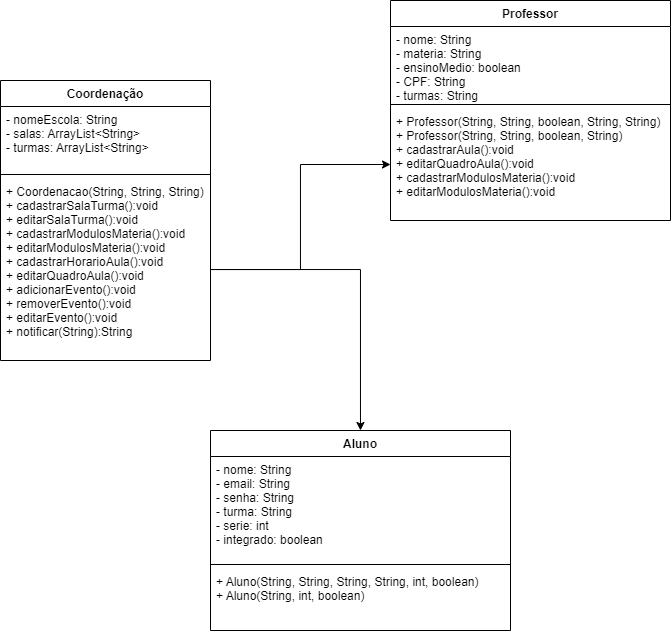

The diagram above was exported from draw.io. Its source (the exported page's mxGraphModel, read from the mxfile embedded in the PNG):
<mxGraphModel dx="607" dy="334" grid="1" gridSize="10" guides="1" tooltips="1" connect="1" arrows="1" fold="1" page="1" pageScale="1" pageWidth="827" pageHeight="1169" math="0" shadow="0">
  <root>
    <mxCell id="0" />
    <mxCell id="1" parent="0" />
    <mxCell id="heF56gk6b5iMo-jRzzzD-1" value="Coordenação" style="swimlane;fontStyle=1;align=center;verticalAlign=top;childLayout=stackLayout;horizontal=1;startSize=26;horizontalStack=0;resizeParent=1;resizeParentMax=0;resizeLast=0;collapsible=1;marginBottom=0;" vertex="1" parent="1">
      <mxGeometry x="40" y="80" width="210" height="280" as="geometry" />
    </mxCell>
    <mxCell id="heF56gk6b5iMo-jRzzzD-2" value="- nomeEscola: String&#10;- salas: ArrayList&lt;String&gt;&#10;- turmas: ArrayList&lt;String&gt;" style="text;strokeColor=none;fillColor=none;align=left;verticalAlign=top;spacingLeft=4;spacingRight=4;overflow=hidden;rotatable=0;points=[[0,0.5],[1,0.5]];portConstraint=eastwest;" vertex="1" parent="heF56gk6b5iMo-jRzzzD-1">
      <mxGeometry y="26" width="210" height="64" as="geometry" />
    </mxCell>
    <mxCell id="heF56gk6b5iMo-jRzzzD-3" value="" style="line;strokeWidth=1;fillColor=none;align=left;verticalAlign=middle;spacingTop=-1;spacingLeft=3;spacingRight=3;rotatable=0;labelPosition=right;points=[];portConstraint=eastwest;strokeColor=inherit;" vertex="1" parent="heF56gk6b5iMo-jRzzzD-1">
      <mxGeometry y="90" width="210" height="8" as="geometry" />
    </mxCell>
    <mxCell id="heF56gk6b5iMo-jRzzzD-4" value="+ Coordenacao(String, String, String)&#10;+ cadastrarSalaTurma():void&#10;+ editarSalaTurma():void&#10;+ cadastrarModulosMateria():void&#10;+ editarModulosMateria():void&#10;+ cadastrarHorarioAula():void&#10;+ editarQuadroAula():void&#10;+ adicionarEvento():void&#10;+ removerEvento():void&#10;+ editarEvento():void&#10;+ notificar(String):String" style="text;strokeColor=none;fillColor=none;align=left;verticalAlign=top;spacingLeft=4;spacingRight=4;overflow=hidden;rotatable=0;points=[[0,0.5],[1,0.5]];portConstraint=eastwest;" vertex="1" parent="heF56gk6b5iMo-jRzzzD-1">
      <mxGeometry y="98" width="210" height="182" as="geometry" />
    </mxCell>
    <mxCell id="heF56gk6b5iMo-jRzzzD-5" value="Professor" style="swimlane;fontStyle=1;align=center;verticalAlign=top;childLayout=stackLayout;horizontal=1;startSize=26;horizontalStack=0;resizeParent=1;resizeParentMax=0;resizeLast=0;collapsible=1;marginBottom=0;" vertex="1" parent="1">
      <mxGeometry x="430" width="280" height="220" as="geometry" />
    </mxCell>
    <mxCell id="heF56gk6b5iMo-jRzzzD-6" value="- nome: String&#10;- materia: String&#10;- ensinoMedio: boolean&#10;- CPF: String&#10;- turmas: String&#10;" style="text;strokeColor=none;fillColor=none;align=left;verticalAlign=top;spacingLeft=4;spacingRight=4;overflow=hidden;rotatable=0;points=[[0,0.5],[1,0.5]];portConstraint=eastwest;" vertex="1" parent="heF56gk6b5iMo-jRzzzD-5">
      <mxGeometry y="26" width="280" height="74" as="geometry" />
    </mxCell>
    <mxCell id="heF56gk6b5iMo-jRzzzD-7" value="" style="line;strokeWidth=1;fillColor=none;align=left;verticalAlign=middle;spacingTop=-1;spacingLeft=3;spacingRight=3;rotatable=0;labelPosition=right;points=[];portConstraint=eastwest;strokeColor=inherit;" vertex="1" parent="heF56gk6b5iMo-jRzzzD-5">
      <mxGeometry y="100" width="280" height="8" as="geometry" />
    </mxCell>
    <mxCell id="heF56gk6b5iMo-jRzzzD-8" value="+ Professor(String, String, boolean, String, String)&#10;+ Professor(String, String, boolean, String)&#10;+ cadastrarAula():void&#10;+ editarQuadroAula():void&#10;+ cadastrarModulosMateria():void&#10;+ editarModulosMateria():void&#10;" style="text;strokeColor=none;fillColor=none;align=left;verticalAlign=top;spacingLeft=4;spacingRight=4;overflow=hidden;rotatable=0;points=[[0,0.5],[1,0.5]];portConstraint=eastwest;" vertex="1" parent="heF56gk6b5iMo-jRzzzD-5">
      <mxGeometry y="108" width="280" height="112" as="geometry" />
    </mxCell>
    <mxCell id="heF56gk6b5iMo-jRzzzD-9" value="Aluno" style="swimlane;fontStyle=1;align=center;verticalAlign=top;childLayout=stackLayout;horizontal=1;startSize=26;horizontalStack=0;resizeParent=1;resizeParentMax=0;resizeLast=0;collapsible=1;marginBottom=0;" vertex="1" parent="1">
      <mxGeometry x="250" y="430" width="300" height="200" as="geometry" />
    </mxCell>
    <mxCell id="heF56gk6b5iMo-jRzzzD-10" value="- nome: String&#10;- email: String&#10;- senha: String&#10;- turma: String&#10;- serie: int&#10;- integrado: boolean" style="text;strokeColor=none;fillColor=none;align=left;verticalAlign=top;spacingLeft=4;spacingRight=4;overflow=hidden;rotatable=0;points=[[0,0.5],[1,0.5]];portConstraint=eastwest;" vertex="1" parent="heF56gk6b5iMo-jRzzzD-9">
      <mxGeometry y="26" width="300" height="104" as="geometry" />
    </mxCell>
    <mxCell id="heF56gk6b5iMo-jRzzzD-11" value="" style="line;strokeWidth=1;fillColor=none;align=left;verticalAlign=middle;spacingTop=-1;spacingLeft=3;spacingRight=3;rotatable=0;labelPosition=right;points=[];portConstraint=eastwest;strokeColor=inherit;" vertex="1" parent="heF56gk6b5iMo-jRzzzD-9">
      <mxGeometry y="130" width="300" height="8" as="geometry" />
    </mxCell>
    <mxCell id="heF56gk6b5iMo-jRzzzD-12" value="+ Aluno(String, String, String, String, int, boolean)&#10;+ Aluno(String, int, boolean)&#10;" style="text;strokeColor=none;fillColor=none;align=left;verticalAlign=top;spacingLeft=4;spacingRight=4;overflow=hidden;rotatable=0;points=[[0,0.5],[1,0.5]];portConstraint=eastwest;" vertex="1" parent="heF56gk6b5iMo-jRzzzD-9">
      <mxGeometry y="138" width="300" height="62" as="geometry" />
    </mxCell>
    <mxCell id="heF56gk6b5iMo-jRzzzD-15" style="edgeStyle=orthogonalEdgeStyle;rounded=0;orthogonalLoop=1;jettySize=auto;html=1;entryX=0;entryY=0.5;entryDx=0;entryDy=0;" edge="1" parent="1" source="heF56gk6b5iMo-jRzzzD-4" target="heF56gk6b5iMo-jRzzzD-8">
      <mxGeometry relative="1" as="geometry" />
    </mxCell>
    <mxCell id="heF56gk6b5iMo-jRzzzD-16" style="edgeStyle=orthogonalEdgeStyle;rounded=0;orthogonalLoop=1;jettySize=auto;html=1;" edge="1" parent="1" source="heF56gk6b5iMo-jRzzzD-4" target="heF56gk6b5iMo-jRzzzD-9">
      <mxGeometry relative="1" as="geometry" />
    </mxCell>
  </root>
</mxGraphModel>